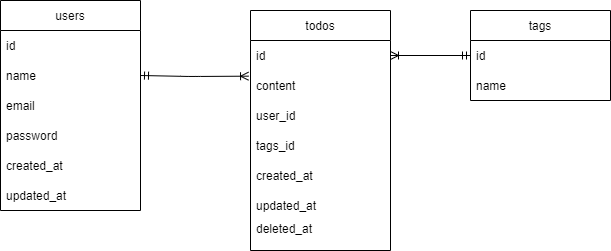

The diagram above was exported from draw.io. Its source (the exported page's mxGraphModel, read from the mxfile embedded in the PNG):
<mxGraphModel dx="570" dy="325" grid="1" gridSize="10" guides="1" tooltips="1" connect="1" arrows="1" fold="1" page="1" pageScale="1" pageWidth="827" pageHeight="1169" math="0" shadow="0">
  <root>
    <mxCell id="0" />
    <mxCell id="1" parent="0" />
    <mxCell id="2" value="todos" style="swimlane;fontStyle=0;childLayout=stackLayout;horizontal=1;startSize=30;horizontalStack=0;resizeParent=1;resizeParentMax=0;resizeLast=0;collapsible=1;marginBottom=0;" parent="1" vertex="1">
      <mxGeometry x="300" y="90" width="140" height="240" as="geometry" />
    </mxCell>
    <mxCell id="3" value="id" style="text;strokeColor=none;fillColor=none;align=left;verticalAlign=middle;spacingLeft=4;spacingRight=4;overflow=hidden;points=[[0,0.5],[1,0.5]];portConstraint=eastwest;rotatable=0;" parent="2" vertex="1">
      <mxGeometry y="30" width="140" height="30" as="geometry" />
    </mxCell>
    <mxCell id="4" value="content" style="text;strokeColor=none;fillColor=none;align=left;verticalAlign=middle;spacingLeft=4;spacingRight=4;overflow=hidden;points=[[0,0.5],[1,0.5]];portConstraint=eastwest;rotatable=0;" parent="2" vertex="1">
      <mxGeometry y="60" width="140" height="30" as="geometry" />
    </mxCell>
    <mxCell id="22" value="user_id" style="text;strokeColor=none;fillColor=none;align=left;verticalAlign=middle;spacingLeft=4;spacingRight=4;overflow=hidden;points=[[0,0.5],[1,0.5]];portConstraint=eastwest;rotatable=0;" vertex="1" parent="2">
      <mxGeometry y="90" width="140" height="30" as="geometry" />
    </mxCell>
    <mxCell id="9" value="tags_id" style="text;strokeColor=none;fillColor=none;align=left;verticalAlign=middle;spacingLeft=4;spacingRight=4;overflow=hidden;points=[[0,0.5],[1,0.5]];portConstraint=eastwest;rotatable=0;" parent="2" vertex="1">
      <mxGeometry y="120" width="140" height="30" as="geometry" />
    </mxCell>
    <mxCell id="5" value="created_at" style="text;strokeColor=none;fillColor=none;align=left;verticalAlign=middle;spacingLeft=4;spacingRight=4;overflow=hidden;points=[[0,0.5],[1,0.5]];portConstraint=eastwest;rotatable=0;" parent="2" vertex="1">
      <mxGeometry y="150" width="140" height="30" as="geometry" />
    </mxCell>
    <mxCell id="6" value="updated_at" style="text;strokeColor=none;fillColor=none;align=left;verticalAlign=middle;spacingLeft=4;spacingRight=4;overflow=hidden;points=[[0,0.5],[1,0.5]];portConstraint=eastwest;rotatable=0;" parent="2" vertex="1">
      <mxGeometry y="180" width="140" height="30" as="geometry" />
    </mxCell>
    <mxCell id="7" value="deleted_at&#10;" style="text;strokeColor=none;fillColor=none;align=left;verticalAlign=middle;spacingLeft=4;spacingRight=4;overflow=hidden;points=[[0,0.5],[1,0.5]];portConstraint=eastwest;rotatable=0;" parent="2" vertex="1">
      <mxGeometry y="210" width="140" height="30" as="geometry" />
    </mxCell>
    <mxCell id="10" value="tags" style="swimlane;fontStyle=0;childLayout=stackLayout;horizontal=1;startSize=30;horizontalStack=0;resizeParent=1;resizeParentMax=0;resizeLast=0;collapsible=1;marginBottom=0;" parent="1" vertex="1">
      <mxGeometry x="520" y="90" width="140" height="90" as="geometry" />
    </mxCell>
    <mxCell id="11" value="id" style="text;strokeColor=none;fillColor=none;align=left;verticalAlign=middle;spacingLeft=4;spacingRight=4;overflow=hidden;points=[[0,0.5],[1,0.5]];portConstraint=eastwest;rotatable=0;" parent="10" vertex="1">
      <mxGeometry y="30" width="140" height="30" as="geometry" />
    </mxCell>
    <mxCell id="12" value="name" style="text;strokeColor=none;fillColor=none;align=left;verticalAlign=middle;spacingLeft=4;spacingRight=4;overflow=hidden;points=[[0,0.5],[1,0.5]];portConstraint=eastwest;rotatable=0;" parent="10" vertex="1">
      <mxGeometry y="60" width="140" height="30" as="geometry" />
    </mxCell>
    <mxCell id="14" style="edgeStyle=none;html=1;exitX=0;exitY=0.5;exitDx=0;exitDy=0;endArrow=ERoneToMany;endFill=0;startArrow=ERmandOne;startFill=0;" parent="1" source="11" target="3" edge="1">
      <mxGeometry relative="1" as="geometry" />
    </mxCell>
    <mxCell id="15" value="users" style="swimlane;fontStyle=0;childLayout=stackLayout;horizontal=1;startSize=30;horizontalStack=0;resizeParent=1;resizeParentMax=0;resizeLast=0;collapsible=1;marginBottom=0;" vertex="1" parent="1">
      <mxGeometry x="50" y="80" width="140" height="210" as="geometry" />
    </mxCell>
    <mxCell id="16" value="id" style="text;strokeColor=none;fillColor=none;align=left;verticalAlign=middle;spacingLeft=4;spacingRight=4;overflow=hidden;points=[[0,0.5],[1,0.5]];portConstraint=eastwest;rotatable=0;" vertex="1" parent="15">
      <mxGeometry y="30" width="140" height="30" as="geometry" />
    </mxCell>
    <mxCell id="17" value="name" style="text;strokeColor=none;fillColor=none;align=left;verticalAlign=middle;spacingLeft=4;spacingRight=4;overflow=hidden;points=[[0,0.5],[1,0.5]];portConstraint=eastwest;rotatable=0;" vertex="1" parent="15">
      <mxGeometry y="60" width="140" height="30" as="geometry" />
    </mxCell>
    <mxCell id="18" value="email" style="text;strokeColor=none;fillColor=none;align=left;verticalAlign=middle;spacingLeft=4;spacingRight=4;overflow=hidden;points=[[0,0.5],[1,0.5]];portConstraint=eastwest;rotatable=0;" vertex="1" parent="15">
      <mxGeometry y="90" width="140" height="30" as="geometry" />
    </mxCell>
    <mxCell id="19" value="password" style="text;strokeColor=none;fillColor=none;align=left;verticalAlign=middle;spacingLeft=4;spacingRight=4;overflow=hidden;points=[[0,0.5],[1,0.5]];portConstraint=eastwest;rotatable=0;" vertex="1" parent="15">
      <mxGeometry y="120" width="140" height="30" as="geometry" />
    </mxCell>
    <mxCell id="20" value="created_at" style="text;strokeColor=none;fillColor=none;align=left;verticalAlign=middle;spacingLeft=4;spacingRight=4;overflow=hidden;points=[[0,0.5],[1,0.5]];portConstraint=eastwest;rotatable=0;" vertex="1" parent="15">
      <mxGeometry y="150" width="140" height="30" as="geometry" />
    </mxCell>
    <mxCell id="21" value="updated_at" style="text;strokeColor=none;fillColor=none;align=left;verticalAlign=middle;spacingLeft=4;spacingRight=4;overflow=hidden;points=[[0,0.5],[1,0.5]];portConstraint=eastwest;rotatable=0;" vertex="1" parent="15">
      <mxGeometry y="180" width="140" height="30" as="geometry" />
    </mxCell>
    <mxCell id="23" style="edgeStyle=none;html=1;exitX=1;exitY=0.5;exitDx=0;exitDy=0;entryX=-0.014;entryY=0.189;entryDx=0;entryDy=0;entryPerimeter=0;endArrow=ERoneToMany;endFill=0;startArrow=ERmandOne;startFill=0;" edge="1" parent="1" source="17" target="4">
      <mxGeometry relative="1" as="geometry">
        <Array as="points">
          <mxPoint x="240" y="156" />
        </Array>
      </mxGeometry>
    </mxCell>
  </root>
</mxGraphModel>